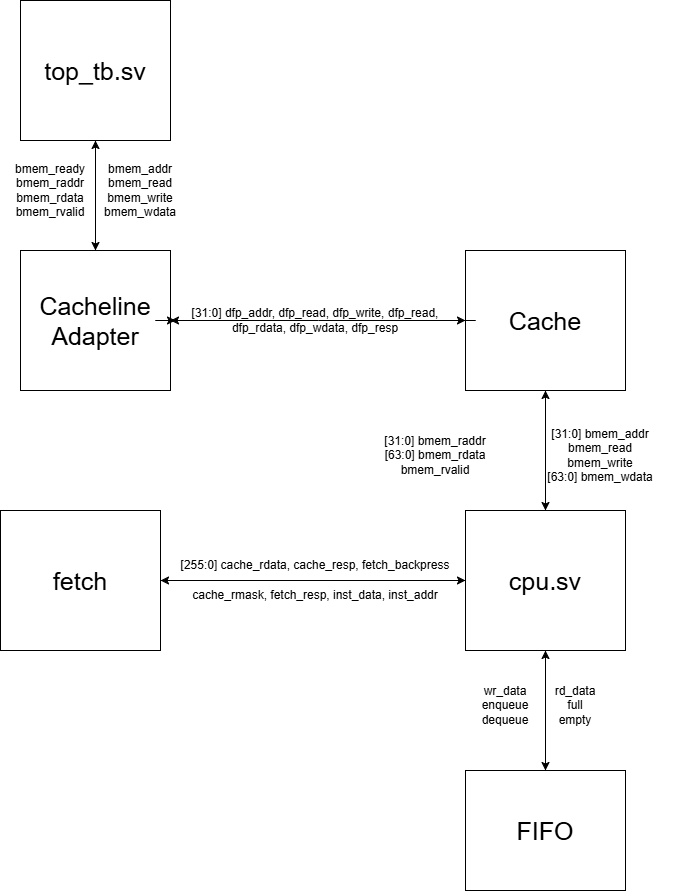

The diagram above was exported from draw.io. Its source (the exported page's mxGraphModel, read from the mxfile embedded in the PNG):
<mxGraphModel dx="1018" dy="515" grid="1" gridSize="10" guides="1" tooltips="1" connect="1" arrows="1" fold="1" page="1" pageScale="1" pageWidth="850" pageHeight="1100" math="0" shadow="0">
  <root>
    <mxCell id="0" />
    <mxCell id="1" parent="0" />
    <mxCell id="nL3dBCTxk2Ws6dIDeIlV-25" style="edgeStyle=orthogonalEdgeStyle;rounded=0;orthogonalLoop=1;jettySize=auto;html=1;" edge="1" parent="1" source="nL3dBCTxk2Ws6dIDeIlV-1" target="nL3dBCTxk2Ws6dIDeIlV-22">
      <mxGeometry relative="1" as="geometry" />
    </mxCell>
    <mxCell id="nL3dBCTxk2Ws6dIDeIlV-1" value="&lt;font style=&quot;font-size: 25px;&quot;&gt;top_tb.sv&lt;/font&gt;" style="rounded=0;whiteSpace=wrap;html=1;" vertex="1" parent="1">
      <mxGeometry x="90" y="30" width="150" height="140" as="geometry" />
    </mxCell>
    <mxCell id="nL3dBCTxk2Ws6dIDeIlV-6" style="edgeStyle=orthogonalEdgeStyle;rounded=0;orthogonalLoop=1;jettySize=auto;html=1;" edge="1" parent="1" source="nL3dBCTxk2Ws6dIDeIlV-2" target="nL3dBCTxk2Ws6dIDeIlV-4">
      <mxGeometry relative="1" as="geometry" />
    </mxCell>
    <mxCell id="nL3dBCTxk2Ws6dIDeIlV-24" style="edgeStyle=orthogonalEdgeStyle;rounded=0;orthogonalLoop=1;jettySize=auto;html=1;" edge="1" parent="1" source="nL3dBCTxk2Ws6dIDeIlV-2">
      <mxGeometry relative="1" as="geometry">
        <mxPoint x="240" y="350" as="targetPoint" />
      </mxGeometry>
    </mxCell>
    <mxCell id="nL3dBCTxk2Ws6dIDeIlV-2" value="&lt;font style=&quot;font-size: 25px;&quot;&gt;Cache&lt;/font&gt;" style="rounded=0;whiteSpace=wrap;html=1;" vertex="1" parent="1">
      <mxGeometry x="535" y="280" width="160" height="140" as="geometry" />
    </mxCell>
    <mxCell id="nL3dBCTxk2Ws6dIDeIlV-7" style="edgeStyle=orthogonalEdgeStyle;rounded=0;orthogonalLoop=1;jettySize=auto;html=1;" edge="1" parent="1" source="nL3dBCTxk2Ws6dIDeIlV-4" target="nL3dBCTxk2Ws6dIDeIlV-5">
      <mxGeometry relative="1" as="geometry" />
    </mxCell>
    <mxCell id="nL3dBCTxk2Ws6dIDeIlV-9" style="edgeStyle=orthogonalEdgeStyle;rounded=0;orthogonalLoop=1;jettySize=auto;html=1;" edge="1" parent="1" source="nL3dBCTxk2Ws6dIDeIlV-4">
      <mxGeometry relative="1" as="geometry">
        <mxPoint x="615" y="420" as="targetPoint" />
      </mxGeometry>
    </mxCell>
    <mxCell id="nL3dBCTxk2Ws6dIDeIlV-15" style="edgeStyle=orthogonalEdgeStyle;rounded=0;orthogonalLoop=1;jettySize=auto;html=1;entryX=0.5;entryY=0;entryDx=0;entryDy=0;" edge="1" parent="1" source="nL3dBCTxk2Ws6dIDeIlV-4" target="nL3dBCTxk2Ws6dIDeIlV-14">
      <mxGeometry relative="1" as="geometry" />
    </mxCell>
    <mxCell id="nL3dBCTxk2Ws6dIDeIlV-4" value="&lt;font style=&quot;font-size: 25px;&quot;&gt;cpu.sv&lt;/font&gt;" style="rounded=0;whiteSpace=wrap;html=1;" vertex="1" parent="1">
      <mxGeometry x="535" y="540" width="160" height="140" as="geometry" />
    </mxCell>
    <mxCell id="nL3dBCTxk2Ws6dIDeIlV-11" style="edgeStyle=orthogonalEdgeStyle;rounded=0;orthogonalLoop=1;jettySize=auto;html=1;entryX=0;entryY=0.5;entryDx=0;entryDy=0;" edge="1" parent="1" source="nL3dBCTxk2Ws6dIDeIlV-5" target="nL3dBCTxk2Ws6dIDeIlV-4">
      <mxGeometry relative="1" as="geometry" />
    </mxCell>
    <mxCell id="nL3dBCTxk2Ws6dIDeIlV-5" value="&lt;span style=&quot;font-size: 25px;&quot;&gt;fetch&lt;/span&gt;" style="rounded=0;whiteSpace=wrap;html=1;" vertex="1" parent="1">
      <mxGeometry x="70" y="540" width="160" height="140" as="geometry" />
    </mxCell>
    <mxCell id="nL3dBCTxk2Ws6dIDeIlV-12" value="[255:0] cache_rdata, cache_resp, fetch_backpress" style="text;html=1;align=center;verticalAlign=middle;whiteSpace=wrap;rounded=0;" vertex="1" parent="1">
      <mxGeometry x="245" y="580" width="280" height="30" as="geometry" />
    </mxCell>
    <mxCell id="nL3dBCTxk2Ws6dIDeIlV-13" value="cache_rmask, fetch_resp, inst_data, inst_addr" style="text;html=1;align=center;verticalAlign=middle;whiteSpace=wrap;rounded=0;" vertex="1" parent="1">
      <mxGeometry x="245" y="610" width="280" height="30" as="geometry" />
    </mxCell>
    <mxCell id="nL3dBCTxk2Ws6dIDeIlV-17" style="edgeStyle=orthogonalEdgeStyle;rounded=0;orthogonalLoop=1;jettySize=auto;html=1;entryX=0.5;entryY=1;entryDx=0;entryDy=0;" edge="1" parent="1" source="nL3dBCTxk2Ws6dIDeIlV-14" target="nL3dBCTxk2Ws6dIDeIlV-4">
      <mxGeometry relative="1" as="geometry">
        <mxPoint x="615" y="690" as="targetPoint" />
      </mxGeometry>
    </mxCell>
    <mxCell id="nL3dBCTxk2Ws6dIDeIlV-14" value="&lt;font style=&quot;font-size: 25px;&quot;&gt;FIFO&lt;/font&gt;" style="rounded=0;whiteSpace=wrap;html=1;" vertex="1" parent="1">
      <mxGeometry x="535" y="800" width="160" height="120" as="geometry" />
    </mxCell>
    <mxCell id="nL3dBCTxk2Ws6dIDeIlV-16" value="wr_data&lt;div&gt;enqueue&lt;/div&gt;&lt;div&gt;dequeue&lt;/div&gt;" style="text;html=1;align=center;verticalAlign=middle;whiteSpace=wrap;rounded=0;" vertex="1" parent="1">
      <mxGeometry x="545" y="720" width="60" height="30" as="geometry" />
    </mxCell>
    <mxCell id="nL3dBCTxk2Ws6dIDeIlV-18" value="rd_data&lt;div&gt;full&lt;br&gt;empty&lt;/div&gt;" style="text;html=1;align=center;verticalAlign=middle;whiteSpace=wrap;rounded=0;" vertex="1" parent="1">
      <mxGeometry x="615" y="720" width="60" height="30" as="geometry" />
    </mxCell>
    <mxCell id="nL3dBCTxk2Ws6dIDeIlV-19" value="[31:0] bmem_raddr&lt;div&gt;[63:0] bmem_rdata&lt;/div&gt;&lt;div&gt;bmem_rvalid&lt;/div&gt;" style="text;html=1;align=center;verticalAlign=middle;whiteSpace=wrap;rounded=0;" vertex="1" parent="1">
      <mxGeometry x="410" y="450" width="190" height="70" as="geometry" />
    </mxCell>
    <mxCell id="nL3dBCTxk2Ws6dIDeIlV-21" value="[31:0] bmem_addr&lt;div&gt;bmem_read&lt;/div&gt;&lt;div&gt;bmem_write&lt;/div&gt;&lt;div&gt;[63:0] bmem_wdata&lt;/div&gt;" style="text;html=1;align=center;verticalAlign=middle;whiteSpace=wrap;rounded=0;" vertex="1" parent="1">
      <mxGeometry x="595" y="450" width="150" height="70" as="geometry" />
    </mxCell>
    <mxCell id="nL3dBCTxk2Ws6dIDeIlV-23" style="edgeStyle=orthogonalEdgeStyle;rounded=0;orthogonalLoop=1;jettySize=auto;html=1;" edge="1" parent="1" source="nL3dBCTxk2Ws6dIDeIlV-27" target="nL3dBCTxk2Ws6dIDeIlV-2">
      <mxGeometry relative="1" as="geometry" />
    </mxCell>
    <mxCell id="nL3dBCTxk2Ws6dIDeIlV-33" style="edgeStyle=orthogonalEdgeStyle;rounded=0;orthogonalLoop=1;jettySize=auto;html=1;entryX=0.5;entryY=1;entryDx=0;entryDy=0;" edge="1" parent="1" source="nL3dBCTxk2Ws6dIDeIlV-22" target="nL3dBCTxk2Ws6dIDeIlV-1">
      <mxGeometry relative="1" as="geometry" />
    </mxCell>
    <mxCell id="nL3dBCTxk2Ws6dIDeIlV-22" value="&lt;span style=&quot;font-size: 25px;&quot;&gt;Cacheline&lt;/span&gt;&lt;div&gt;&lt;span style=&quot;font-size: 25px;&quot;&gt;Adapter&lt;/span&gt;&lt;/div&gt;" style="rounded=0;whiteSpace=wrap;html=1;" vertex="1" parent="1">
      <mxGeometry x="90" y="280" width="150" height="140" as="geometry" />
    </mxCell>
    <mxCell id="nL3dBCTxk2Ws6dIDeIlV-28" value="" style="edgeStyle=orthogonalEdgeStyle;rounded=0;orthogonalLoop=1;jettySize=auto;html=1;" edge="1" parent="1" source="nL3dBCTxk2Ws6dIDeIlV-22" target="nL3dBCTxk2Ws6dIDeIlV-27">
      <mxGeometry relative="1" as="geometry">
        <mxPoint x="240" y="350" as="sourcePoint" />
        <mxPoint x="535" y="350" as="targetPoint" />
      </mxGeometry>
    </mxCell>
    <mxCell id="nL3dBCTxk2Ws6dIDeIlV-27" value="[31:0] dfp_addr, dfp_read, dfp_write, dfp_read, dfp_rdata, dfp_wdata, dfp_resp" style="text;html=1;align=center;verticalAlign=middle;whiteSpace=wrap;rounded=0;" vertex="1" parent="1">
      <mxGeometry x="245" y="335" width="280" height="30" as="geometry" />
    </mxCell>
    <mxCell id="nL3dBCTxk2Ws6dIDeIlV-31" value="bmem_addr&lt;div&gt;bmem_read&lt;/div&gt;&lt;div&gt;bmem_write&lt;/div&gt;&lt;div&gt;bmem_wdata&lt;/div&gt;" style="text;html=1;align=center;verticalAlign=middle;whiteSpace=wrap;rounded=0;" vertex="1" parent="1">
      <mxGeometry x="170" y="170" width="80" height="100" as="geometry" />
    </mxCell>
    <mxCell id="nL3dBCTxk2Ws6dIDeIlV-32" value="bmem_ready&lt;div&gt;bmem_raddr&lt;/div&gt;&lt;div&gt;bmem_rdata&lt;/div&gt;&lt;div&gt;bmem_rvalid&lt;/div&gt;" style="text;html=1;align=center;verticalAlign=middle;whiteSpace=wrap;rounded=0;" vertex="1" parent="1">
      <mxGeometry x="80" y="170" width="80" height="100" as="geometry" />
    </mxCell>
  </root>
</mxGraphModel>